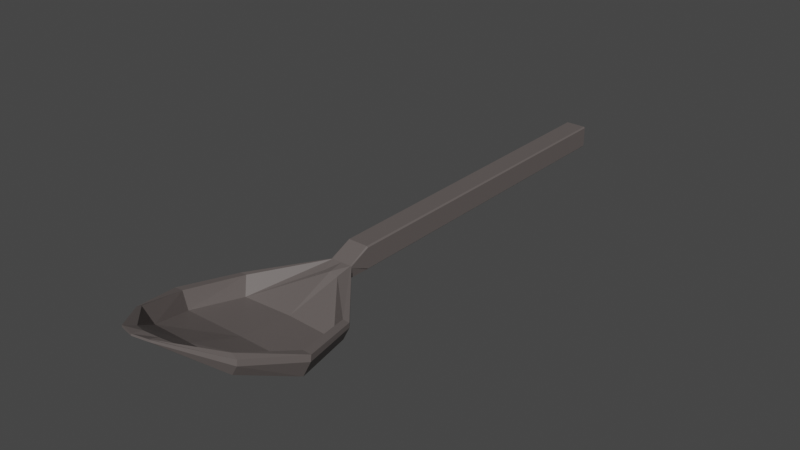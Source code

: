 # Source: Spoon1.blend  (saved by Blender 3.2.14; exported with 4.5.12 LTS)
import bpy
from mathutils import Matrix  # noqa: F401  (used for matrix-valued properties, if any)

bpy.ops.wm.read_factory_settings(use_empty=True)
scene = bpy.context.scene
scene.name = 'Scene'

# ---- collections
col_collection = bpy.data.collections.new('Collection'); scene.collection.children.link(col_collection)

# ---- materials (node trees are filled in below, after node groups)
mat_steelspoon1 = bpy.data.materials.new('SteelSpoon1')
mat_steelspoon1.use_transparent_shadow = False

# ---- material node trees
mat_steelspoon1.use_nodes = True; mat_steelspoon1.node_tree.nodes.clear()
_N = mat_steelspoon1.node_tree.nodes; _L = mat_steelspoon1.node_tree.links
n0 = _N.new('ShaderNodeBsdfPrincipled'); n0.name = 'Principled BSDF'; n0.location = (10, 300)
n0.distribution = 'GGX'
n0.subsurface_method = 'RANDOM_WALK_SKIN'
n0.inputs[0].default_value = (0.1248, 0.107, 0.1022, 1.0)
n0.inputs[3].default_value = 1.45
n0.inputs[27].default_value = (0.0, 0.0, 0.0, 1.0)
n0.inputs[28].default_value = 1.0
n1 = _N.new('ShaderNodeOutputMaterial'); n1.name = 'Material Output'; n1.location = (300, 300)
_L.new(n0.outputs[0], n1.inputs[0])
n1.is_active_output = True

# ---- world
world_world = bpy.data.worlds.new('World'); scene.world = world_world
world_world.use_nodes = True; world_world.node_tree.nodes.clear()
_N = world_world.node_tree.nodes; _L = world_world.node_tree.links
n0 = _N.new('ShaderNodeOutputWorld'); n0.name = 'World Output'; n0.location = (300, 300)
n1 = _N.new('ShaderNodeBackground'); n1.name = 'Background'; n1.location = (10, 300)
n1.inputs[0].default_value = (0.05088, 0.05088, 0.05088, 1.0)
_L.new(n1.outputs[0], n0.inputs[0])
n0.is_active_output = True
world_world.color = (0.05088, 0.05088, 0.05088)
world_world.use_sun_shadow = False
world_world.sun_shadow_jitter_overblur = 0.0

# ---- meshes
me_cube_002 = bpy.data.meshes.new('Cube.002')
me_cube_002.from_pydata([(-0.005518, 0.03171, -0.007436), (-0.006209, 0.03171, -0.006765), (-0.006209, 0.03171, 0.004304), (-0.005519, 0.03171, 0.004981), (-0.005519, 0.2236, -0.007436), (-0.006209, 0.2236, -0.006765), (-0.006209, 0.2236, 0.004304), (-0.00552, 0.2236, 0.004981), (0.006209, 0.03171, -0.006765), (0.005518, 0.03171, -0.007436), (0.005519, 0.03171, 0.004981), (0.006209, 0.03171, 0.004304), (0.006209, 0.2236, -0.006765), (0.005519, 0.2236, -0.007436), (0.00552, 0.2236, 0.004981), (0.006209, 0.2236, 0.004304), (0.006209, 0.02023, -0.0008215), (0.004429, 0.01243, -0.003258), (0.005518, 0.02023, -0.007048), (0.006209, 0.02023, -0.001637), (-0.004429, 0.01243, -0.003258), (-0.006209, 0.02023, -0.0008215), (-0.006209, 0.02023, -0.001637), (-0.005518, 0.02023, -0.007048), (0.008367, -0.09633, 0.01824), (0.006817, -0.09049, 0.01577), (0.007459, -0.0967, 0.01726), (0.008378, -0.09647, 0.01723), (-0.006817, -0.09049, 0.01577), (-0.008367, -0.09633, 0.01824), (-0.008378, -0.09647, 0.01723), (-0.007459, -0.0967, 0.01726), (-0.0274, -0.07329, -0.001755), (-0.03083, -0.0735, 0.003903), (-0.03083, -0.07312, 0.006868), (-0.02522, -0.06888, -0.001734), (0.03083, -0.0735, 0.003903), (0.0274, -0.07329, -0.001755), (0.02522, -0.06888, -0.001734), (0.03083, -0.07312, 0.006868), (0.0419, -0.0437, -0.001144), (0.03725, -0.04367, -0.0009379), (0.03724, -0.04416, -0.01368), (0.0419, -0.04413, -0.004517), (-0.03452, -0.04357, -0.01034), (-0.0419, -0.0437, -0.001144), (-0.0419, -0.04413, -0.004517), (-0.03724, -0.04416, -0.01368), (-0.03017, -0.01207, -0.01453), (-0.03395, -0.01207, -0.007002), (-0.03395, -0.01207, -0.004453), (-0.02766, -0.01563, -0.01354), (0.03395, -0.01207, -0.007002), (0.03017, -0.01207, -0.01453), (0.02766, -0.01563, -0.01354), (0.03395, -0.01207, -0.004453), (-0.005519, 0.02023, -0.0007717), (0.005519, 0.02023, -0.0007717), (0.03018, -0.01207, -0.004297), (-0.02741, -0.07285, 0.008539), (-0.03725, -0.04367, -0.0009379), (-0.03018, -0.01207, -0.004297), (0.03452, -0.04357, -0.01034), (-0.007449, -0.09655, 0.01839), (0.007449, -0.09655, 0.01839), (0.02741, -0.07285, 0.008539), (-6.539e-10, 0.02023, -0.0007717), (-6.539e-10, 0.2236, -0.007436), (-1.882e-10, 0.03171, -0.007436), (-6.539e-10, 0.2236, 0.004981), (-6.539e-10, 0.03171, 0.004981), (-1.882e-10, 0.02023, -0.007048), (1.558e-09, -0.01207, -0.01453), (3.304e-09, -0.07112, 0.00071), (1.558e-09, -0.04416, -0.01368), (1.558e-09, -0.04367, -0.009898), (1.209e-09, -0.07458, 0.002102), (7.431e-10, -0.09844, 0.01863), (1.61e-10, -0.09857, 0.01773), (1.558e-09, -0.01461, -0.01324), (-5.91e-10, 0.01243, -0.00212), (8.637e-10, -0.09263, 0.01721)], [], [(3, 2, 21, 56), (12, 15, 11, 8), (70, 3, 56, 66), (8, 11, 16, 19), (1, 2, 6, 5), (68, 9, 18, 71), (67, 69, 14, 15, 12, 13), (69, 7, 3, 70), (4, 0, 1, 5), (3, 7, 6, 2), (9, 13, 12, 8), (14, 10, 11, 15), (11, 10, 57, 16), (1, 0, 23, 22), (9, 8, 19, 18), (2, 1, 22, 21), (67, 13, 9, 68), (53, 52, 43, 42), (50, 49, 46, 45), (61, 50, 45, 60), (74, 42, 37, 76), (43, 40, 39, 36), (45, 46, 33, 34), (55, 58, 41, 40), (49, 48, 47, 46), (52, 55, 40, 43), (72, 53, 42, 74), (79, 51, 44, 75), (60, 45, 34, 59), (59, 34, 29, 63), (37, 36, 27, 26), (76, 37, 26, 78), (39, 65, 64, 24), (34, 33, 30, 29), (75, 44, 35, 73), (40, 41, 65, 39), (42, 43, 36, 37), (46, 47, 32, 33), (36, 39, 24, 27), (33, 32, 31, 30), (73, 35, 28, 81), (19, 16, 55, 52), (56, 21, 50, 61), (80, 20, 51, 79), (18, 19, 52, 53), (16, 57, 58, 55), (22, 23, 48, 49), (71, 18, 53, 72), (21, 22, 49, 50), (77, 78, 26, 64), (30, 31, 63, 29), (27, 24, 64, 26), (80, 17, 57, 66), (17, 54, 58, 57), (35, 44, 60, 59), (44, 51, 61, 60), (54, 62, 41, 58), (81, 28, 63, 77), (62, 38, 65, 41), (38, 25, 64, 65), (28, 35, 59, 63), (51, 20, 56, 61), (25, 81, 77, 64), (20, 80, 66, 56), (63, 31, 78, 77), (23, 71, 72, 48), (17, 80, 79, 54), (38, 73, 81, 25), (62, 75, 73, 38), (32, 76, 78, 31), (54, 79, 75, 62), (48, 72, 74, 47), (47, 74, 76, 32), (4, 67, 68, 0), (14, 69, 70, 10), (4, 5, 6, 7, 69, 67), (0, 68, 71, 23), (10, 70, 66, 57)])
_uv = me_cube_002.uv_layers.new(name='UVMap')
_uv.uv.foreach_set('vector', [0.625, 0.0, 0.6114, 0.0, 0.6114, 0.0, 0.625, 0.0, 0.3885, 0.5, 0.6114, 0.5, 0.6114, 0.75, 0.3885, 0.75, 0.75, 0.75, 0.8611, 0.75, 0.8611, 0.75, 0.75, 0.75, 0.3885, 0.75, 0.6114, 0.75, 0.6114, 0.75, 0.3885, 0.75, 0.3885, 0.0, 0.6114, 0.0, 0.6114, 0.25, 0.3885, 0.25, 0.25, 0.75, 0.3611, 0.75, 0.3611, 0.75, 0.25, 0.75, 0.375, 0.375, 0.625, 0.375, 0.625, 0.4861, 0.6114, 0.5, 0.3885, 0.5, 0.375, 0.4861, 0.75, 0.5, 0.8611, 0.5, 0.8611, 0.75, 0.75, 0.75, 0.1389, 0.5, 0.1389, 0.75, 0.125, 0.75, 0.125, 0.5, 0.625, 0.0, 0.625, 0.25, 0.6114, 0.25, 0.6114, 0.0, 0.3611, 0.75, 0.3611, 0.5, 0.3885, 0.5, 0.3885, 0.75, 0.6389, 0.5, 0.6389, 0.75, 0.6114, 0.75, 0.6114, 0.5, 0.6114, 0.75, 0.6389, 0.75, 0.6389, 0.75, 0.6114, 0.75, 0.125, 0.75, 0.1389, 0.75, 0.1389, 0.75, 0.125, 0.75, 0.3611, 0.75, 0.3885, 0.75, 0.3885, 0.75, 0.3611, 0.75, 0.6114, 0.0, 0.3885, 0.0, 0.3885, 0.0, 0.6114, 0.0, 0.25, 0.5, 0.3611, 0.5, 0.3611, 0.75, 0.25, 0.75, 0.3629, 0.75, 0.3864, 0.75, 0.3824, 0.75, 0.3611, 0.75, 0.6098, 0.0, 0.3969, 0.0, 0.3885, 0.0, 0.6144, 0.0, 0.6238, 0.0, 0.6098, 0.0, 0.6144, 0.0, 0.625, 0.0, 0.25, 0.75, 0.3611, 0.75, 0.3611, 0.75, 0.25, 0.75, 0.3824, 0.75, 0.6175, 0.75, 0.6159, 0.75, 0.3859, 0.75, 0.6144, 0.0, 0.3885, 0.0, 0.3927, 0.0, 0.6136, 0.0, 0.6136, 0.75, 0.6381, 0.75, 0.6389, 0.75, 0.6175, 0.75, 0.1304, 0.75, 0.138, 0.75, 0.1389, 0.75, 0.1301, 0.75, 0.3864, 0.75, 0.6136, 0.75, 0.6175, 0.75, 0.3824, 0.75, 0.2504, 0.75, 0.3629, 0.75, 0.3611, 0.75, 0.25, 0.75, 0.7489, 0.75, 0.85, 0.75, 0.8542, 0.75, 0.75, 0.75, 0.625, 0.0, 0.6144, 0.0, 0.6136, 0.0, 0.625, 0.0, 0.625, 0.0, 0.6136, 0.0, 0.6114, 0.0, 0.625, 0.0, 0.3611, 0.75, 0.3859, 0.75, 0.3885, 0.75, 0.3611, 0.75, 0.25, 0.75, 0.3611, 0.75, 0.3611, 0.75, 0.25, 0.75, 0.6159, 0.75, 0.6408, 0.75, 0.6389, 0.75, 0.6114, 0.75, 0.6136, 0.0, 0.3927, 0.0, 0.3885, 0.0, 0.6114, 0.0, 0.75, 0.75, 0.8542, 0.75, 0.8503, 0.75, 0.75, 0.75, 0.6175, 0.75, 0.6389, 0.75, 0.6408, 0.75, 0.6159, 0.75, 0.3611, 0.75, 0.3824, 0.75, 0.3859, 0.75, 0.3611, 0.75, 0.1301, 0.75, 0.1389, 0.75, 0.1389, 0.75, 0.1286, 0.75, 0.3859, 0.75, 0.6159, 0.75, 0.6114, 0.75, 0.3885, 0.75, 0.1286, 0.75, 0.1389, 0.75, 0.1389, 0.75, 0.125, 0.75, 0.75, 0.75, 0.8503, 0.75, 0.8404, 0.75, 0.75, 0.75, 0.3885, 0.75, 0.6114, 0.75, 0.6136, 0.75, 0.3864, 0.75, 0.625, 0.0, 0.6114, 0.0, 0.6098, 0.0, 0.6238, 0.0, 0.7499, 0.75, 0.8316, 0.75, 0.85, 0.75, 0.7489, 0.75, 0.3611, 0.75, 0.3885, 0.75, 0.3864, 0.75, 0.3629, 0.75, 0.6114, 0.75, 0.6389, 0.75, 0.6381, 0.75, 0.6136, 0.75, 0.125, 0.75, 0.1389, 0.75, 0.138, 0.75, 0.1304, 0.75, 0.25, 0.75, 0.3611, 0.75, 0.3629, 0.75, 0.2504, 0.75, 0.6114, 0.0, 0.3885, 0.0, 0.3969, 0.0, 0.6098, 0.0, 0.75, 0.75, 0.25, 0.75, 0.3611, 0.75, 0.6389, 0.75, 0.125, 0.75, 0.1389, 0.75, 0.8611, 0.75, 0.6114, 0.0, 0.3885, 0.75, 0.6114, 0.75, 0.6389, 0.75, 0.3611, 0.75, 0.7499, 0.75, 0.6683, 0.75, 0.6389, 0.75, 0.75, 0.75, 0.6683, 0.75, 0.6478, 0.75, 0.6381, 0.75, 0.6389, 0.75, 0.8503, 0.75, 0.8542, 0.75, 0.8611, 0.75, 0.8582, 0.75, 0.8542, 0.75, 0.85, 0.75, 0.8589, 0.75, 0.8611, 0.75, 0.6478, 0.75, 0.6458, 0.75, 0.6389, 0.75, 0.6381, 0.75, 0.75, 0.75, 0.8404, 0.75, 0.8611, 0.75, 0.75, 0.75, 0.6458, 0.75, 0.6497, 0.75, 0.6408, 0.75, 0.6389, 0.75, 0.6497, 0.75, 0.6596, 0.75, 0.6389, 0.75, 0.6408, 0.75, 0.8404, 0.75, 0.8503, 0.75, 0.8582, 0.75, 0.8611, 0.75, 0.85, 0.75, 0.8316, 0.75, 0.8611, 0.75, 0.8589, 0.75, 0.6596, 0.75, 0.75, 0.75, 0.75, 0.75, 0.6389, 0.75, 0.8316, 0.75, 0.7499, 0.75, 0.75, 0.75, 0.8611, 0.75, 0.8611, 0.75, 0.1389, 0.75, 0.25, 0.75, 0.75, 0.75, 0.1389, 0.75, 0.25, 0.75, 0.2504, 0.75, 0.138, 0.75, 0.6683, 0.75, 0.7499, 0.75, 0.7489, 0.75, 0.6478, 0.75, 0.6497, 0.75, 0.75, 0.75, 0.75, 0.75, 0.6596, 0.75, 0.6458, 0.75, 0.75, 0.75, 0.75, 0.75, 0.6497, 0.75, 0.1389, 0.75, 0.25, 0.75, 0.25, 0.75, 0.1389, 0.75, 0.6478, 0.75, 0.7489, 0.75, 0.75, 0.75, 0.6458, 0.75, 0.138, 0.75, 0.2504, 0.75, 0.25, 0.75, 0.1389, 0.75, 0.1389, 0.75, 0.25, 0.75, 0.25, 0.75, 0.1389, 0.75, 0.1389, 0.5, 0.25, 0.5, 0.25, 0.75, 0.1389, 0.75, 0.6389, 0.5, 0.75, 0.5, 0.75, 0.75, 0.6389, 0.75, 0.375, 0.2639, 0.3885, 0.25, 0.6114, 0.25, 0.625, 0.2639, 0.625, 0.375, 0.375, 0.375, 0.1389, 0.75, 0.25, 0.75, 0.25, 0.75, 0.1389, 0.75, 0.6389, 0.75, 0.75, 0.75, 0.75, 0.75, 0.6389, 0.75])
me_cube_002.materials.append(mat_steelspoon1)
me_cube_002.update()

# ---- objects
ob_spoon1 = bpy.data.objects.new('Spoon1', me_cube_002)

# ---- transforms, parenting, visibility, modifiers, constraints
ob_spoon1.location = (0.0, 0.0, 0.0)

# ---- collection membership
col_collection.objects.link(ob_spoon1)

# ---- scene / render settings (as saved in the file)
scene.frame_start = 1; scene.frame_end = 250; scene.frame_set(2)
scene.render.engine = 'BLENDER_EEVEE_NEXT'
scene.cycles.sampling_pattern = 'TABULATED_SOBOL'
scene.cycles.use_light_tree = False
scene.view_settings.view_transform = 'Filmic'
bpy.context.view_layer.update()

# ---- added for rendering (the .blend has no active camera and no usable light): camera, sun
cam_auto = bpy.data.cameras.new('AutoCamera')
cam_auto.lens = 50.0
cam_auto.sensor_width = 36.0
cam_auto.clip_end = 1000.0
ob_auto_camera = bpy.data.objects.new('AutoCamera', cam_auto)
scene.collection.objects.link(ob_auto_camera)
ob_auto_camera.location = (0.309507, -0.308901, 0.249657)
ob_auto_camera.rotation_euler = (1.09748, -7.21219e-08, 0.694738)
scene.camera = ob_auto_camera
light_auto_sun = bpy.data.lights.new('AutoSun', 'SUN')
light_auto_sun.energy = 3.0
light_auto_sun.angle = 0.0523599
ob_auto_sun = bpy.data.objects.new('AutoSun', light_auto_sun)
scene.collection.objects.link(ob_auto_sun)
ob_auto_sun.rotation_euler = (0.872665, 0.174533, 0.523599)
bpy.context.view_layer.update()

